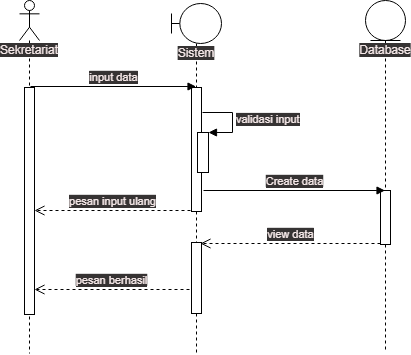

The diagram above was exported from draw.io. Its source (the exported page's mxGraphModel, read from the mxfile embedded in the PNG):
<mxGraphModel dx="2393" dy="696" grid="1" gridSize="10" guides="1" tooltips="1" connect="1" arrows="1" fold="1" page="1" pageScale="1" pageWidth="827" pageHeight="1169" math="0" shadow="0">
  <root>
    <mxCell id="0" />
    <mxCell id="1" parent="0" />
    <mxCell id="p2WKKPimuhZxkOLvJUiY-1" value="Sekretariat" style="shape=umlLifeline;participant=umlActor;perimeter=lifelinePerimeter;whiteSpace=wrap;html=1;container=1;collapsible=0;recursiveResize=0;verticalAlign=top;spacingTop=36;outlineConnect=0;" vertex="1" parent="1">
      <mxGeometry x="-137" y="53" width="20" height="353" as="geometry" />
    </mxCell>
    <mxCell id="p2WKKPimuhZxkOLvJUiY-2" value="" style="html=1;points=[];perimeter=orthogonalPerimeter;" vertex="1" parent="p2WKKPimuhZxkOLvJUiY-1">
      <mxGeometry x="5" y="87" width="10" height="227" as="geometry" />
    </mxCell>
    <mxCell id="p2WKKPimuhZxkOLvJUiY-3" value="Sistem" style="shape=umlLifeline;participant=umlBoundary;perimeter=lifelinePerimeter;whiteSpace=wrap;html=1;container=1;collapsible=0;recursiveResize=0;verticalAlign=top;spacingTop=36;outlineConnect=0;" vertex="1" parent="1">
      <mxGeometry x="15" y="56" width="50" height="351" as="geometry" />
    </mxCell>
    <mxCell id="p2WKKPimuhZxkOLvJUiY-4" value="" style="html=1;points=[];perimeter=orthogonalPerimeter;" vertex="1" parent="p2WKKPimuhZxkOLvJUiY-3">
      <mxGeometry x="20" y="84" width="10" height="124" as="geometry" />
    </mxCell>
    <mxCell id="p2WKKPimuhZxkOLvJUiY-5" value="" style="html=1;points=[];perimeter=orthogonalPerimeter;" vertex="1" parent="p2WKKPimuhZxkOLvJUiY-3">
      <mxGeometry x="26" y="129" width="11" height="40" as="geometry" />
    </mxCell>
    <mxCell id="p2WKKPimuhZxkOLvJUiY-6" value="validasi input" style="edgeStyle=orthogonalEdgeStyle;html=1;align=left;spacingLeft=2;endArrow=block;rounded=0;entryX=1;entryY=0;" edge="1" parent="p2WKKPimuhZxkOLvJUiY-3" target="p2WKKPimuhZxkOLvJUiY-5">
      <mxGeometry relative="1" as="geometry">
        <mxPoint x="31" y="109" as="sourcePoint" />
        <Array as="points">
          <mxPoint x="61" y="109" />
        </Array>
      </mxGeometry>
    </mxCell>
    <mxCell id="p2WKKPimuhZxkOLvJUiY-7" value="" style="html=1;points=[];perimeter=orthogonalPerimeter;" vertex="1" parent="p2WKKPimuhZxkOLvJUiY-3">
      <mxGeometry x="20" y="239" width="10" height="71" as="geometry" />
    </mxCell>
    <mxCell id="p2WKKPimuhZxkOLvJUiY-8" value="input data" style="html=1;verticalAlign=bottom;endArrow=block;rounded=0;" edge="1" parent="1">
      <mxGeometry width="80" relative="1" as="geometry">
        <mxPoint x="-126" y="139" as="sourcePoint" />
        <mxPoint x="39.5" y="139" as="targetPoint" />
      </mxGeometry>
    </mxCell>
    <mxCell id="p2WKKPimuhZxkOLvJUiY-9" value="Database" style="shape=umlLifeline;participant=umlEntity;perimeter=lifelinePerimeter;whiteSpace=wrap;html=1;container=1;collapsible=0;recursiveResize=0;verticalAlign=top;spacingTop=36;outlineConnect=0;" vertex="1" parent="1">
      <mxGeometry x="209" y="53" width="40" height="349" as="geometry" />
    </mxCell>
    <mxCell id="p2WKKPimuhZxkOLvJUiY-10" value="" style="html=1;points=[];perimeter=orthogonalPerimeter;" vertex="1" parent="p2WKKPimuhZxkOLvJUiY-9">
      <mxGeometry x="15" y="190" width="10" height="54" as="geometry" />
    </mxCell>
    <mxCell id="p2WKKPimuhZxkOLvJUiY-11" value="Create data" style="html=1;verticalAlign=bottom;endArrow=block;rounded=0;" edge="1" parent="1">
      <mxGeometry width="80" relative="1" as="geometry">
        <mxPoint x="47" y="243" as="sourcePoint" />
        <mxPoint x="228.5" y="243" as="targetPoint" />
      </mxGeometry>
    </mxCell>
    <mxCell id="p2WKKPimuhZxkOLvJUiY-12" value="pesan input ulang" style="html=1;verticalAlign=bottom;endArrow=open;dashed=1;endSize=8;rounded=0;" edge="1" parent="1" target="p2WKKPimuhZxkOLvJUiY-2">
      <mxGeometry relative="1" as="geometry">
        <mxPoint x="34" y="263" as="sourcePoint" />
        <mxPoint x="-46" y="263" as="targetPoint" />
      </mxGeometry>
    </mxCell>
    <mxCell id="p2WKKPimuhZxkOLvJUiY-13" value="view data" style="html=1;verticalAlign=bottom;endArrow=open;dashed=1;endSize=8;rounded=0;" edge="1" parent="1">
      <mxGeometry relative="1" as="geometry">
        <mxPoint x="224" y="296" as="sourcePoint" />
        <mxPoint x="44" y="296" as="targetPoint" />
      </mxGeometry>
    </mxCell>
    <mxCell id="p2WKKPimuhZxkOLvJUiY-14" value="pesan berhasil" style="html=1;verticalAlign=bottom;endArrow=open;dashed=1;endSize=8;rounded=0;" edge="1" parent="1">
      <mxGeometry relative="1" as="geometry">
        <mxPoint x="33" y="342" as="sourcePoint" />
        <mxPoint x="-122" y="342" as="targetPoint" />
      </mxGeometry>
    </mxCell>
  </root>
</mxGraphModel>